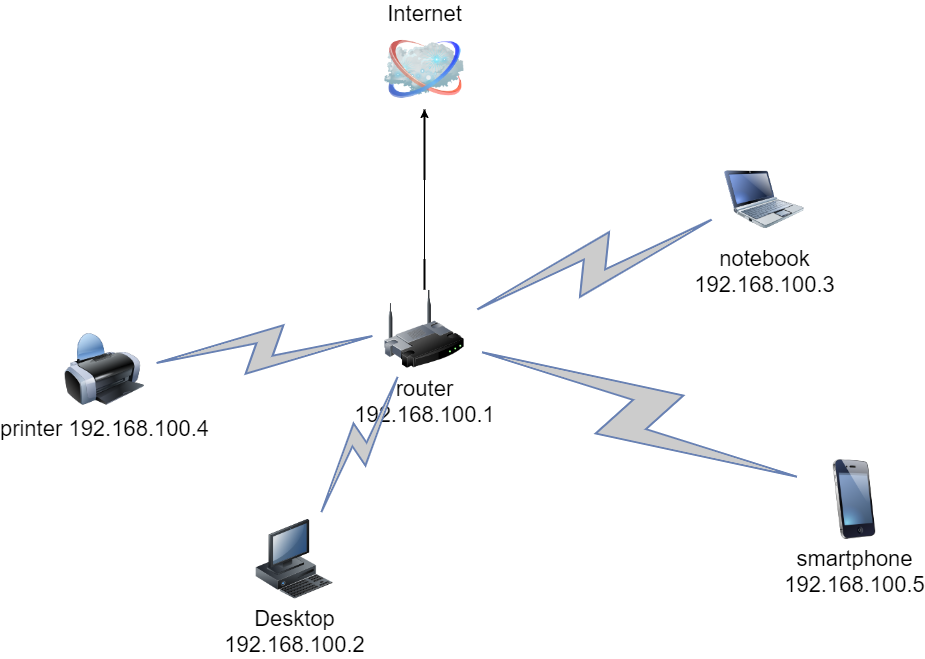

The diagram above was exported from draw.io. Its source (the exported page's mxGraphModel, read from the mxfile embedded in the PNG):
<mxGraphModel dx="1055" dy="614" grid="1" gridSize="10" guides="1" tooltips="1" connect="1" arrows="1" fold="1" page="1" pageScale="1" pageWidth="1100" pageHeight="850" background="none" math="0" shadow="0">
  <root>
    <mxCell id="0" />
    <mxCell id="1" parent="0" />
    <mxCell id="69ecfefc5c41e42c-18" style="edgeStyle=none;rounded=0;html=1;labelBackgroundColor=none;endArrow=none;strokeWidth=2;fontFamily=Verdana;fontSize=22" parent="1" source="69ecfefc5c41e42c-1" edge="1">
      <mxGeometry relative="1" as="geometry">
        <mxPoint x="510" y="370" as="targetPoint" />
      </mxGeometry>
    </mxCell>
    <mxCell id="wI-WAtdBxUaynoKZydnn-2" style="edgeStyle=none;rounded=0;orthogonalLoop=1;jettySize=auto;html=1;" edge="1" parent="1" source="69ecfefc5c41e42c-1" target="69ecfefc5c41e42c-2">
      <mxGeometry relative="1" as="geometry" />
    </mxCell>
    <mxCell id="69ecfefc5c41e42c-1" value="router&lt;br&gt;192.168.100.1" style="image;html=1;labelBackgroundColor=#ffffff;image=img/lib/clip_art/networking/Wireless_Router_128x128.png;rounded=1;shadow=0;comic=0;strokeWidth=2;fontSize=22" parent="1" vertex="1">
      <mxGeometry x="470" y="400" width="80" height="80" as="geometry" />
    </mxCell>
    <mxCell id="69ecfefc5c41e42c-2" value="Internet" style="image;html=1;labelBackgroundColor=#ffffff;image=img/lib/clip_art/networking/Cloud_128x128.png;rounded=1;shadow=0;comic=0;strokeWidth=2;fontSize=22;labelPosition=center;verticalLabelPosition=top;align=center;verticalAlign=bottom;" parent="1" vertex="1">
      <mxGeometry x="470" y="140" width="80" height="80" as="geometry" />
    </mxCell>
    <mxCell id="69ecfefc5c41e42c-19" style="edgeStyle=none;rounded=0;html=1;labelBackgroundColor=none;endArrow=none;strokeWidth=2;fontFamily=Verdana;fontSize=22" parent="1" target="69ecfefc5c41e42c-2" edge="1">
      <mxGeometry relative="1" as="geometry">
        <mxPoint x="510" y="290" as="sourcePoint" />
      </mxGeometry>
    </mxCell>
    <mxCell id="69ecfefc5c41e42c-6" value="printer 192.168.100.4" style="image;html=1;labelBackgroundColor=#ffffff;image=img/lib/clip_art/computers/Printer_128x128.png;rounded=1;shadow=0;comic=0;strokeWidth=2;fontSize=22" parent="1" vertex="1">
      <mxGeometry x="150" y="440" width="80" height="80" as="geometry" />
    </mxCell>
    <mxCell id="69ecfefc5c41e42c-7" value="Desktop&lt;br&gt;192.168.100.2" style="image;html=1;labelBackgroundColor=#ffffff;image=img/lib/clip_art/computers/Workstation_128x128.png;rounded=1;shadow=0;comic=0;strokeWidth=2;fontSize=22" parent="1" vertex="1">
      <mxGeometry x="340" y="630" width="80" height="80" as="geometry" />
    </mxCell>
    <mxCell id="69ecfefc5c41e42c-8" value="smartphone&lt;br&gt;192.168.100.5" style="image;html=1;labelBackgroundColor=#ffffff;image=img/lib/clip_art/telecommunication/iPhone_128x128.png;rounded=1;shadow=0;comic=0;strokeWidth=2;fontSize=22" parent="1" vertex="1">
      <mxGeometry x="900" y="570" width="80" height="80" as="geometry" />
    </mxCell>
    <mxCell id="69ecfefc5c41e42c-9" value="notebook&lt;br&gt;192.168.100.3" style="image;html=1;labelBackgroundColor=#ffffff;image=img/lib/clip_art/computers/Netbook_128x128.png;rounded=1;shadow=0;comic=0;strokeColor=#000000;strokeWidth=2;fillColor=#FFFFFF;fontSize=22;fontColor=#000000;" parent="1" vertex="1">
      <mxGeometry x="810" y="270" width="80" height="80" as="geometry" />
    </mxCell>
    <mxCell id="69ecfefc5c41e42c-11" value="" style="html=1;fillColor=#CCCCCC;strokeColor=#6881B3;gradientColor=none;gradientDirection=north;strokeWidth=2;shape=mxgraph.networks.comm_link_edge;html=1;labelBackgroundColor=none;endArrow=none;fontFamily=Verdana;fontSize=22;fontColor=#000000;" parent="1" source="69ecfefc5c41e42c-6" target="69ecfefc5c41e42c-1" edge="1">
      <mxGeometry width="100" height="100" relative="1" as="geometry">
        <mxPoint x="300" y="390" as="sourcePoint" />
        <mxPoint x="400" y="290" as="targetPoint" />
      </mxGeometry>
    </mxCell>
    <mxCell id="69ecfefc5c41e42c-15" value="" style="html=1;fillColor=#CCCCCC;strokeColor=#6881B3;gradientColor=none;gradientDirection=north;strokeWidth=2;shape=mxgraph.networks.comm_link_edge;html=1;labelBackgroundColor=none;endArrow=none;fontFamily=Verdana;fontSize=22;fontColor=#000000;" parent="1" source="69ecfefc5c41e42c-7" target="69ecfefc5c41e42c-1" edge="1">
      <mxGeometry width="100" height="100" relative="1" as="geometry">
        <mxPoint x="350" y="511.9565217391305" as="sourcePoint" />
        <mxPoint x="500" y="538.0434782608695" as="targetPoint" />
      </mxGeometry>
    </mxCell>
    <mxCell id="69ecfefc5c41e42c-16" value="" style="html=1;fillColor=#CCCCCC;strokeColor=#6881B3;gradientColor=none;gradientDirection=north;strokeWidth=2;shape=mxgraph.networks.comm_link_edge;html=1;labelBackgroundColor=none;endArrow=none;fontFamily=Verdana;fontSize=22;fontColor=#000000;" parent="1" source="69ecfefc5c41e42c-8" target="69ecfefc5c41e42c-1" edge="1">
      <mxGeometry width="100" height="100" relative="1" as="geometry">
        <mxPoint x="360" y="521.9565217391305" as="sourcePoint" />
        <mxPoint x="510" y="548.0434782608695" as="targetPoint" />
      </mxGeometry>
    </mxCell>
    <mxCell id="69ecfefc5c41e42c-17" value="" style="html=1;fillColor=#CCCCCC;strokeColor=#6881B3;gradientColor=none;gradientDirection=north;strokeWidth=2;shape=mxgraph.networks.comm_link_edge;html=1;labelBackgroundColor=none;endArrow=none;fontFamily=Verdana;fontSize=22;fontColor=#000000;" parent="1" source="69ecfefc5c41e42c-9" target="69ecfefc5c41e42c-1" edge="1">
      <mxGeometry width="100" height="100" relative="1" as="geometry">
        <mxPoint x="370" y="531.9565217391305" as="sourcePoint" />
        <mxPoint x="520" y="558.0434782608695" as="targetPoint" />
      </mxGeometry>
    </mxCell>
  </root>
</mxGraphModel>